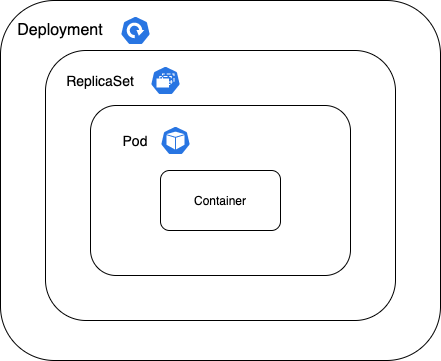

The diagram above was exported from draw.io. Its source (the exported page's mxGraphModel, read from the mxfile embedded in the PNG):
<mxGraphModel dx="639" dy="567" grid="1" gridSize="10" guides="1" tooltips="1" connect="1" arrows="1" fold="1" page="1" pageScale="1" pageWidth="827" pageHeight="1169" math="0" shadow="0">
  <root>
    <mxCell id="0" />
    <mxCell id="1" parent="0" />
    <mxCell id="11" value="" style="edgeStyle=orthogonalEdgeStyle;rounded=0;orthogonalLoop=1;jettySize=auto;html=1;" parent="1" edge="1">
      <mxGeometry relative="1" as="geometry">
        <mxPoint x="350" y="290" as="sourcePoint" />
      </mxGeometry>
    </mxCell>
    <mxCell id="12" value="" style="rounded=1;whiteSpace=wrap;html=1;" parent="1" vertex="1">
      <mxGeometry x="30" y="100" width="440" height="360" as="geometry" />
    </mxCell>
    <mxCell id="39" style="edgeStyle=orthogonalEdgeStyle;rounded=0;orthogonalLoop=1;jettySize=auto;html=1;entryX=0;entryY=0;entryDx=0;entryDy=52.5;entryPerimeter=0;" parent="1" edge="1">
      <mxGeometry relative="1" as="geometry">
        <mxPoint x="270" y="320" as="sourcePoint" />
      </mxGeometry>
    </mxCell>
    <mxCell id="40" style="edgeStyle=orthogonalEdgeStyle;rounded=0;orthogonalLoop=1;jettySize=auto;html=1;entryX=1;entryY=0;entryDx=0;entryDy=52.5;entryPerimeter=0;" parent="1" edge="1">
      <mxGeometry relative="1" as="geometry">
        <mxPoint x="374" y="320" as="sourcePoint" />
      </mxGeometry>
    </mxCell>
    <mxCell id="41" value="" style="rounded=1;whiteSpace=wrap;html=1;" vertex="1" parent="1">
      <mxGeometry x="75" y="150" width="350" height="270" as="geometry" />
    </mxCell>
    <mxCell id="42" value="" style="rounded=1;whiteSpace=wrap;html=1;" vertex="1" parent="1">
      <mxGeometry x="120" y="205" width="260" height="170" as="geometry" />
    </mxCell>
    <mxCell id="43" value="Container" style="rounded=1;whiteSpace=wrap;html=1;" vertex="1" parent="1">
      <mxGeometry x="190" y="270" width="120" height="60" as="geometry" />
    </mxCell>
    <mxCell id="44" value="&lt;font style=&quot;font-size: 16px&quot;&gt;Deployment&lt;/font&gt;" style="text;html=1;strokeColor=none;fillColor=none;align=center;verticalAlign=middle;whiteSpace=wrap;rounded=0;" vertex="1" parent="1">
      <mxGeometry x="70" y="120" width="40" height="20" as="geometry" />
    </mxCell>
    <mxCell id="45" value="" style="html=1;dashed=0;whitespace=wrap;fillColor=#2875E2;strokeColor=#ffffff;points=[[0.005,0.63,0],[0.1,0.2,0],[0.9,0.2,0],[0.5,0,0],[0.995,0.63,0],[0.72,0.99,0],[0.5,1,0],[0.28,0.99,0]];shape=mxgraph.kubernetes.icon;prIcon=deploy" vertex="1" parent="1">
      <mxGeometry x="150" y="113" width="30" height="34" as="geometry" />
    </mxCell>
    <mxCell id="46" value="&lt;font style=&quot;font-size: 14px&quot;&gt;ReplicaSet&lt;/font&gt;" style="text;html=1;strokeColor=none;fillColor=none;align=center;verticalAlign=middle;whiteSpace=wrap;rounded=0;" vertex="1" parent="1">
      <mxGeometry x="110" y="170" width="40" height="20" as="geometry" />
    </mxCell>
    <mxCell id="47" value="" style="html=1;dashed=0;whitespace=wrap;fillColor=#2875E2;strokeColor=#ffffff;points=[[0.005,0.63,0],[0.1,0.2,0],[0.9,0.2,0],[0.5,0,0],[0.995,0.63,0],[0.72,0.99,0],[0.5,1,0],[0.28,0.99,0]];shape=mxgraph.kubernetes.icon;prIcon=rs" vertex="1" parent="1">
      <mxGeometry x="180" y="161" width="30" height="38" as="geometry" />
    </mxCell>
    <mxCell id="48" value="" style="html=1;dashed=0;whitespace=wrap;fillColor=#2875E2;strokeColor=#ffffff;points=[[0.005,0.63,0],[0.1,0.2,0],[0.9,0.2,0],[0.5,0,0],[0.995,0.63,0],[0.72,0.99,0],[0.5,1,0],[0.28,0.99,0]];shape=mxgraph.kubernetes.icon;prIcon=pod" vertex="1" parent="1">
      <mxGeometry x="190" y="221" width="30" height="38" as="geometry" />
    </mxCell>
    <mxCell id="49" value="&lt;font style=&quot;font-size: 14px&quot;&gt;Pod&lt;/font&gt;" style="text;html=1;strokeColor=none;fillColor=none;align=center;verticalAlign=middle;whiteSpace=wrap;rounded=0;" vertex="1" parent="1">
      <mxGeometry x="145" y="230" width="40" height="20" as="geometry" />
    </mxCell>
  </root>
</mxGraphModel>